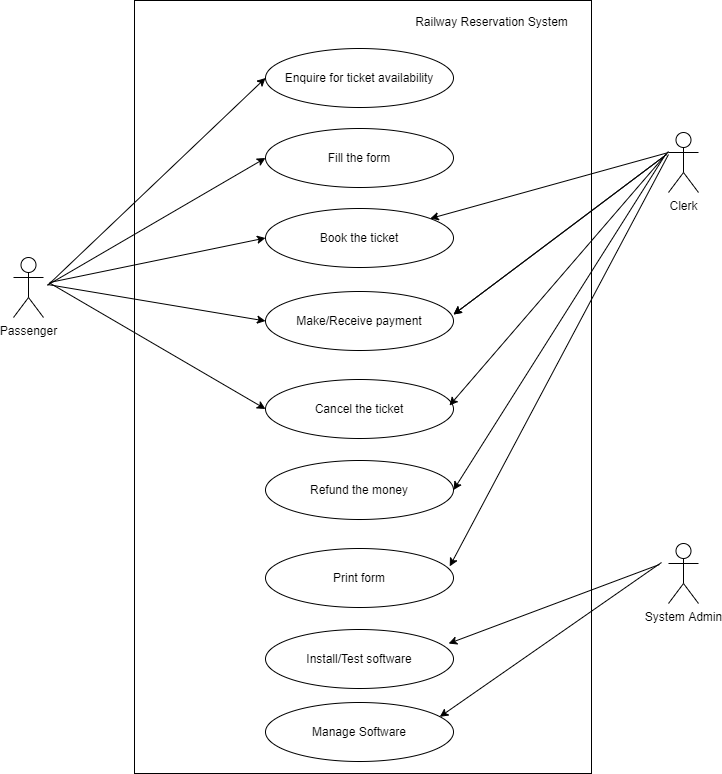

The diagram above was exported from draw.io. Its source (the exported page's mxGraphModel, read from the mxfile embedded in the PNG):
<mxGraphModel dx="1019" dy="955" grid="0" gridSize="10" guides="1" tooltips="1" connect="1" arrows="1" fold="1" page="0" pageScale="1" pageWidth="850" pageHeight="1100" math="0" shadow="0">
  <root>
    <mxCell id="0" />
    <mxCell id="1" parent="0" />
    <mxCell id="5NGmICCRqTWoq5WtEZJg-12" value="" style="rounded=0;whiteSpace=wrap;html=1;" vertex="1" parent="1">
      <mxGeometry x="184" y="-31" width="457" height="773" as="geometry" />
    </mxCell>
    <mxCell id="IzdjgaY0XdGmBryHD03D-1" value="Passenger" style="shape=umlActor;verticalLabelPosition=bottom;verticalAlign=top;html=1;outlineConnect=0;" parent="1" vertex="1">
      <mxGeometry x="63" y="226" width="30" height="60" as="geometry" />
    </mxCell>
    <mxCell id="IzdjgaY0XdGmBryHD03D-4" value="" style="endArrow=classic;html=1;rounded=0;entryX=0;entryY=0.5;entryDx=0;entryDy=0;" parent="1" target="IzdjgaY0XdGmBryHD03D-5" edge="1">
      <mxGeometry width="50" height="50" relative="1" as="geometry">
        <mxPoint x="97" y="254" as="sourcePoint" />
        <mxPoint x="349" y="36" as="targetPoint" />
      </mxGeometry>
    </mxCell>
    <mxCell id="IzdjgaY0XdGmBryHD03D-5" value="Enquire for ticket availability" style="ellipse;whiteSpace=wrap;html=1;" parent="1" vertex="1">
      <mxGeometry x="315" y="17" width="188" height="59" as="geometry" />
    </mxCell>
    <mxCell id="IzdjgaY0XdGmBryHD03D-6" value="Fill the form" style="ellipse;whiteSpace=wrap;html=1;" parent="1" vertex="1">
      <mxGeometry x="315" y="97" width="188" height="59" as="geometry" />
    </mxCell>
    <mxCell id="IzdjgaY0XdGmBryHD03D-7" value="Book the ticket" style="ellipse;whiteSpace=wrap;html=1;" parent="1" vertex="1">
      <mxGeometry x="315" y="177" width="188" height="59" as="geometry" />
    </mxCell>
    <mxCell id="IzdjgaY0XdGmBryHD03D-8" value="Make/Receive payment" style="ellipse;whiteSpace=wrap;html=1;" parent="1" vertex="1">
      <mxGeometry x="315" y="260" width="188" height="59" as="geometry" />
    </mxCell>
    <mxCell id="IzdjgaY0XdGmBryHD03D-9" value="Cancel the ticket" style="ellipse;whiteSpace=wrap;html=1;" parent="1" vertex="1">
      <mxGeometry x="315" y="348" width="188" height="59" as="geometry" />
    </mxCell>
    <mxCell id="IzdjgaY0XdGmBryHD03D-10" value="Refund the money" style="ellipse;whiteSpace=wrap;html=1;" parent="1" vertex="1">
      <mxGeometry x="315" y="429" width="188" height="59" as="geometry" />
    </mxCell>
    <mxCell id="IzdjgaY0XdGmBryHD03D-11" value="Print form" style="ellipse;whiteSpace=wrap;html=1;" parent="1" vertex="1">
      <mxGeometry x="315" y="517" width="188" height="59" as="geometry" />
    </mxCell>
    <mxCell id="IzdjgaY0XdGmBryHD03D-12" value="" style="endArrow=classic;html=1;rounded=0;entryX=0;entryY=0.5;entryDx=0;entryDy=0;" parent="1" target="IzdjgaY0XdGmBryHD03D-6" edge="1">
      <mxGeometry width="50" height="50" relative="1" as="geometry">
        <mxPoint x="98" y="253" as="sourcePoint" />
        <mxPoint x="325" y="56.5" as="targetPoint" />
      </mxGeometry>
    </mxCell>
    <mxCell id="IzdjgaY0XdGmBryHD03D-13" value="" style="endArrow=classic;html=1;rounded=0;entryX=0;entryY=0.5;entryDx=0;entryDy=0;" parent="1" target="IzdjgaY0XdGmBryHD03D-7" edge="1">
      <mxGeometry width="50" height="50" relative="1" as="geometry">
        <mxPoint x="99" y="251" as="sourcePoint" />
        <mxPoint x="325" y="136.5" as="targetPoint" />
      </mxGeometry>
    </mxCell>
    <mxCell id="IzdjgaY0XdGmBryHD03D-14" value="" style="endArrow=classic;html=1;rounded=0;entryX=0;entryY=0.5;entryDx=0;entryDy=0;" parent="1" target="IzdjgaY0XdGmBryHD03D-8" edge="1">
      <mxGeometry width="50" height="50" relative="1" as="geometry">
        <mxPoint x="97" y="253" as="sourcePoint" />
        <mxPoint x="325" y="216.5" as="targetPoint" />
      </mxGeometry>
    </mxCell>
    <mxCell id="IzdjgaY0XdGmBryHD03D-15" value="" style="endArrow=classic;html=1;rounded=0;entryX=0;entryY=0.5;entryDx=0;entryDy=0;" parent="1" target="IzdjgaY0XdGmBryHD03D-9" edge="1">
      <mxGeometry width="50" height="50" relative="1" as="geometry">
        <mxPoint x="100" y="252" as="sourcePoint" />
        <mxPoint x="325" y="299.5" as="targetPoint" />
      </mxGeometry>
    </mxCell>
    <mxCell id="IzdjgaY0XdGmBryHD03D-18" value="Clerk" style="shape=umlActor;verticalLabelPosition=bottom;verticalAlign=top;html=1;outlineConnect=0;" parent="1" vertex="1">
      <mxGeometry x="718" y="101" width="30" height="60" as="geometry" />
    </mxCell>
    <mxCell id="IzdjgaY0XdGmBryHD03D-19" value="" style="endArrow=classic;html=1;rounded=0;exitX=0;exitY=0.3333333333333333;exitDx=0;exitDy=0;exitPerimeter=0;" parent="1" source="IzdjgaY0XdGmBryHD03D-18" target="IzdjgaY0XdGmBryHD03D-7" edge="1">
      <mxGeometry width="50" height="50" relative="1" as="geometry">
        <mxPoint x="574" y="137" as="sourcePoint" />
        <mxPoint x="624" y="87" as="targetPoint" />
      </mxGeometry>
    </mxCell>
    <mxCell id="IzdjgaY0XdGmBryHD03D-20" value="" style="endArrow=classic;html=1;rounded=0;entryX=1;entryY=0.39;entryDx=0;entryDy=0;entryPerimeter=0;" parent="1" target="IzdjgaY0XdGmBryHD03D-8" edge="1">
      <mxGeometry width="50" height="50" relative="1" as="geometry">
        <mxPoint x="716" y="123" as="sourcePoint" />
        <mxPoint x="489.6886199926298" y="197.05491035801447" as="targetPoint" />
      </mxGeometry>
    </mxCell>
    <mxCell id="5NGmICCRqTWoq5WtEZJg-1" value="" style="endArrow=classic;html=1;rounded=0;entryX=1;entryY=0.39;entryDx=0;entryDy=0;entryPerimeter=0;" edge="1" parent="1">
      <mxGeometry width="50" height="50" relative="1" as="geometry">
        <mxPoint x="716" y="123" as="sourcePoint" />
        <mxPoint x="503" y="283.01" as="targetPoint" />
      </mxGeometry>
    </mxCell>
    <mxCell id="5NGmICCRqTWoq5WtEZJg-2" value="" style="endArrow=classic;html=1;rounded=0;entryX=1;entryY=0.39;entryDx=0;entryDy=0;entryPerimeter=0;" edge="1" parent="1">
      <mxGeometry width="50" height="50" relative="1" as="geometry">
        <mxPoint x="718" y="120" as="sourcePoint" />
        <mxPoint x="499" y="374.01" as="targetPoint" />
      </mxGeometry>
    </mxCell>
    <mxCell id="5NGmICCRqTWoq5WtEZJg-3" value="" style="endArrow=classic;html=1;rounded=0;entryX=1;entryY=0.5;entryDx=0;entryDy=0;" edge="1" parent="1" target="IzdjgaY0XdGmBryHD03D-10">
      <mxGeometry width="50" height="50" relative="1" as="geometry">
        <mxPoint x="715" y="123" as="sourcePoint" />
        <mxPoint x="509" y="384.01" as="targetPoint" />
      </mxGeometry>
    </mxCell>
    <mxCell id="5NGmICCRqTWoq5WtEZJg-4" value="" style="endArrow=classic;html=1;rounded=0;entryX=0.98;entryY=0.303;entryDx=0;entryDy=0;entryPerimeter=0;" edge="1" parent="1" target="IzdjgaY0XdGmBryHD03D-11">
      <mxGeometry width="50" height="50" relative="1" as="geometry">
        <mxPoint x="718" y="123" as="sourcePoint" />
        <mxPoint x="513" y="468.5" as="targetPoint" />
      </mxGeometry>
    </mxCell>
    <mxCell id="5NGmICCRqTWoq5WtEZJg-6" value="Manage Software" style="ellipse;whiteSpace=wrap;html=1;" vertex="1" parent="1">
      <mxGeometry x="315" y="671" width="188" height="59" as="geometry" />
    </mxCell>
    <mxCell id="5NGmICCRqTWoq5WtEZJg-7" value="Install/Test software" style="ellipse;whiteSpace=wrap;html=1;" vertex="1" parent="1">
      <mxGeometry x="315" y="598" width="188" height="59" as="geometry" />
    </mxCell>
    <mxCell id="5NGmICCRqTWoq5WtEZJg-8" value="System Admin" style="shape=umlActor;verticalLabelPosition=bottom;verticalAlign=top;html=1;outlineConnect=0;" vertex="1" parent="1">
      <mxGeometry x="718" y="512" width="30" height="60" as="geometry" />
    </mxCell>
    <mxCell id="5NGmICCRqTWoq5WtEZJg-9" value="" style="endArrow=classic;html=1;rounded=0;entryX=0.974;entryY=0.238;entryDx=0;entryDy=0;entryPerimeter=0;" edge="1" parent="1" target="5NGmICCRqTWoq5WtEZJg-7">
      <mxGeometry width="50" height="50" relative="1" as="geometry">
        <mxPoint x="709" y="533" as="sourcePoint" />
        <mxPoint x="603" y="477" as="targetPoint" />
      </mxGeometry>
    </mxCell>
    <mxCell id="5NGmICCRqTWoq5WtEZJg-10" value="" style="endArrow=classic;html=1;rounded=0;entryX=0.927;entryY=0.243;entryDx=0;entryDy=0;entryPerimeter=0;" edge="1" parent="1" target="5NGmICCRqTWoq5WtEZJg-6">
      <mxGeometry width="50" height="50" relative="1" as="geometry">
        <mxPoint x="711" y="531" as="sourcePoint" />
        <mxPoint x="508.1120000000001" y="622.0419999999999" as="targetPoint" />
      </mxGeometry>
    </mxCell>
    <mxCell id="5NGmICCRqTWoq5WtEZJg-13" value="Railway Reservation System" style="text;html=1;align=center;verticalAlign=middle;resizable=0;points=[];autosize=1;strokeColor=none;fillColor=none;" vertex="1" parent="1">
      <mxGeometry x="460" y="-18" width="162" height="18" as="geometry" />
    </mxCell>
  </root>
</mxGraphModel>